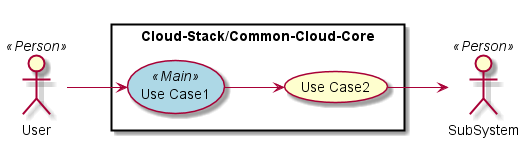

The diagram above was rendered by PlantUML. Its source (embedded in the PNG):
@startuml

left to right direction

skinparam usecase {
  BackgroudnColor #ffffaa
  BackgroundColor<<Main>> #lightblue
}
actor :User: <<Person>>
actor :SubSystem: <<Person>>


rectangle "Cloud-Stack/Common-Cloud-Core" {
UseCase UC1 <<Main>> as "Use Case1"
UseCase UC2  as "Use Case2"


User --> UC1
UC1 --> UC2
UC2 --> SubSystem
}

@enduml